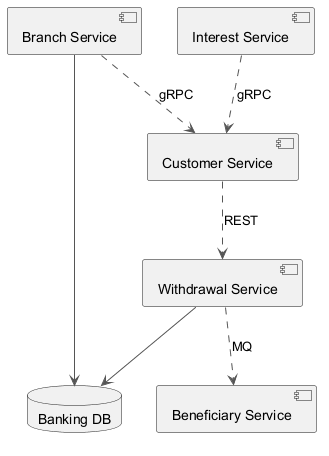

The diagram above was rendered by PlantUML. Its source (embedded in the PNG):
@startuml
skinparam backgroundColor #FFFFFF
skinparam classBackgroundColor #F1F8E9
skinparam classBorderColor #33691E
skinparam ArrowColor #555555
component "Customer Service" as C_CustomerService
component "Branch Service" as C_BranchService
component "Interest Service" as C_InterestService
component "Withdrawal Service" as C_WithdrawalService
component "Beneficiary Service" as C_BeneficiaryService
database "Banking DB" as DB_banking
C_BranchService --> DB_banking
C_WithdrawalService --> DB_banking
C_BranchService ..> C_CustomerService : gRPC
C_WithdrawalService ..> C_BeneficiaryService : MQ
C_InterestService ..> C_CustomerService : gRPC
C_CustomerService ..> C_WithdrawalService : REST
@enduml